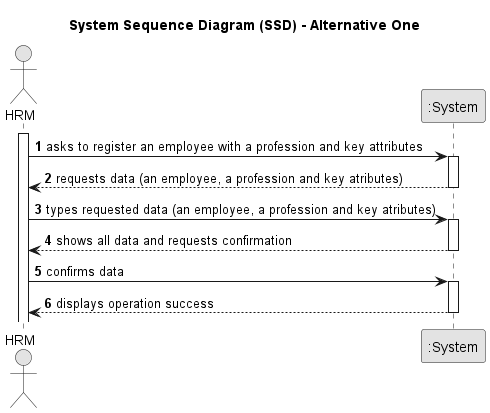

The diagram above was rendered by PlantUML. Its source (embedded in the PNG):
@startuml
skinparam monochrome true
skinparam packageStyle rectangle
skinparam shadowing false

title System Sequence Diagram (SSD) - Alternative One

autonumber

actor "HRM" as HRM
participant ":System" as System

activate HRM

    HRM -> System : asks to register an employee with a profession and key attributes

    activate System

        System --> HRM : requests data (an employee, a profession and key atributes)
    deactivate System

    HRM -> System : types requested data (an employee, a profession and key atributes)
    activate System

        System --> HRM : shows all data and requests confirmation
    deactivate System

    HRM -> System : confirms data
    activate System

        System --> HRM : displays operation success
    deactivate System

@enduml